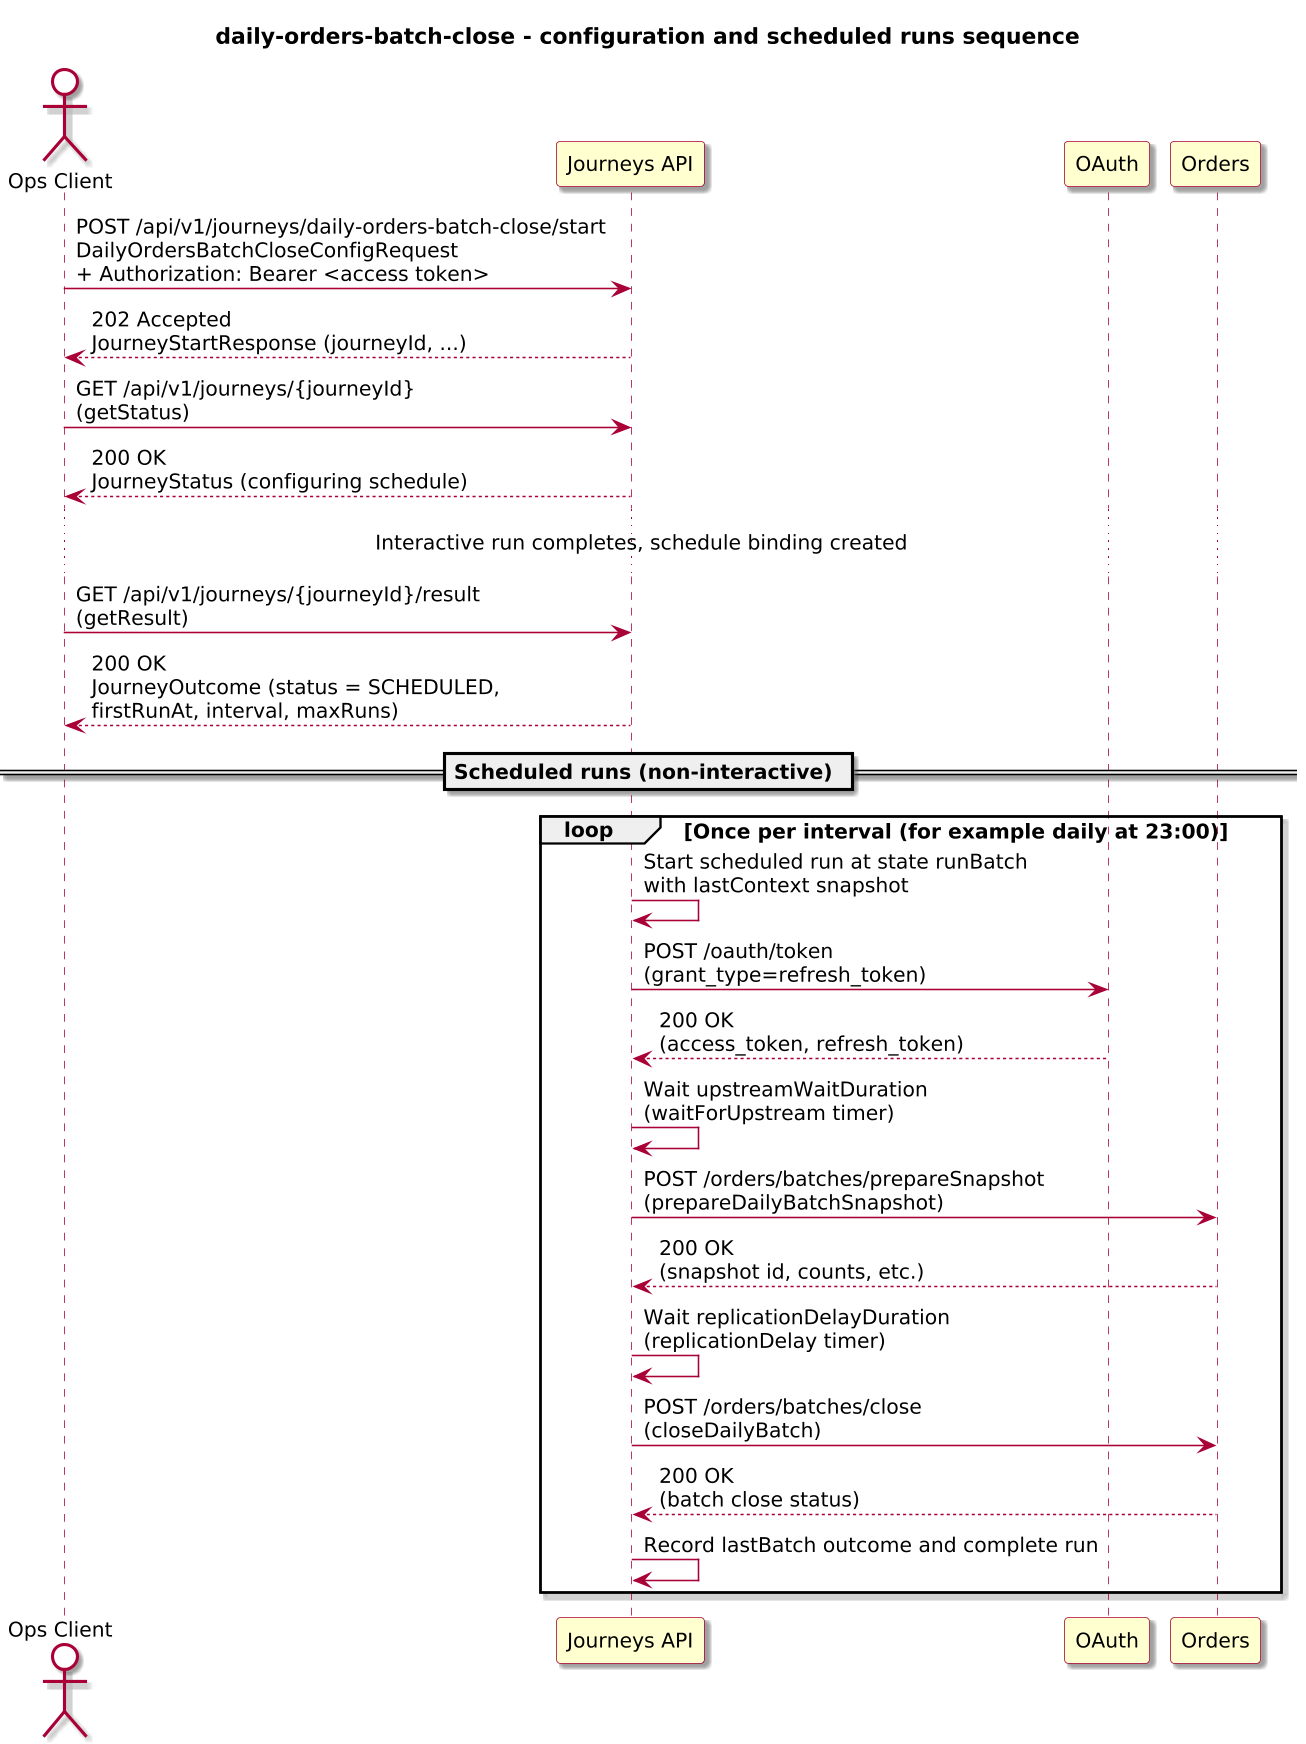

The diagram above was rendered by PlantUML. Its source (embedded in the PNG):
@startuml
!include journey-diagram-theme.puml
title daily-orders-batch-close - configuration and scheduled runs sequence

actor "Ops Client" as Client
participant "Journeys API" as Journeys

Client -> Journeys: POST /api/v1/journeys/daily-orders-batch-close/start\nDailyOrdersBatchCloseConfigRequest\n+ Authorization: Bearer <access token>
Journeys --> Client: 202 Accepted\nJourneyStartResponse (journeyId, ...)

Client -> Journeys: GET /api/v1/journeys/{journeyId}\n(getStatus)
Journeys --> Client: 200 OK\nJourneyStatus (configuring schedule)

... Interactive run completes, schedule binding created ...

Client -> Journeys: GET /api/v1/journeys/{journeyId}/result\n(getResult)
Journeys --> Client: 200 OK\nJourneyOutcome (status = SCHEDULED,\nfirstRunAt, interval, maxRuns)

== Scheduled runs (non-interactive) ==

loop Once per interval (for example daily at 23:00)
  Journeys -> Journeys: Start scheduled run at state runBatch\nwith lastContext snapshot
  Journeys -> OAuth: POST /oauth/token\n(grant_type=refresh_token)
  OAuth --> Journeys: 200 OK\n(access_token, refresh_token)

  Journeys -> Journeys: Wait upstreamWaitDuration\n(waitForUpstream timer)

  Journeys -> Orders: POST /orders/batches/prepareSnapshot\n(prepareDailyBatchSnapshot)
  Orders --> Journeys: 200 OK\n(snapshot id, counts, etc.)

  Journeys -> Journeys: Wait replicationDelayDuration\n(replicationDelay timer)

  Journeys -> Orders: POST /orders/batches/close\n(closeDailyBatch)
  Orders --> Journeys: 200 OK\n(batch close status)

  Journeys -> Journeys: Record lastBatch outcome and complete run
end

@enduml